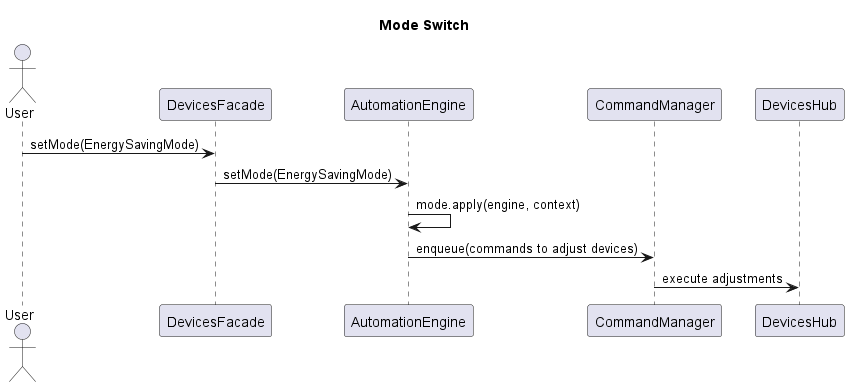

The diagram above was rendered by PlantUML. Its source (embedded in the PNG):
@startuml
title Mode Switch

actor User
participant DevicesFacade
participant AutomationEngine
participant CommandManager

User -> DevicesFacade : setMode(EnergySavingMode)
DevicesFacade -> AutomationEngine : setMode(EnergySavingMode)
AutomationEngine -> AutomationEngine : mode.apply(engine, context)
AutomationEngine -> CommandManager : enqueue(commands to adjust devices)
CommandManager -> DevicesHub : execute adjustments
@enduml